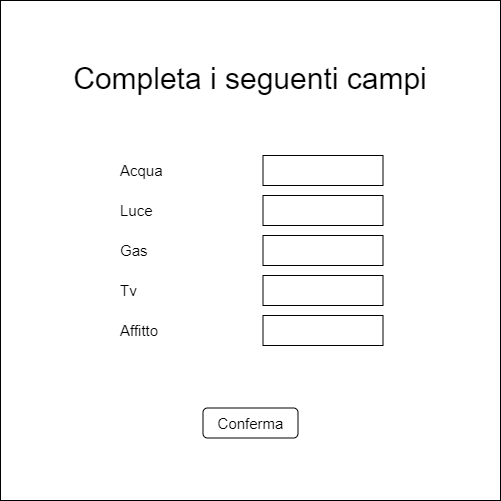

The diagram above was exported from draw.io. Its source (the exported page's mxGraphModel, read from the mxfile embedded in the PNG):
<mxGraphModel dx="942" dy="525" grid="1" gridSize="10" guides="1" tooltips="1" connect="1" arrows="1" fold="1" page="1" pageScale="1" pageWidth="827" pageHeight="1169" math="0" shadow="0">
  <root>
    <mxCell id="0" />
    <mxCell id="1" parent="0" />
    <mxCell id="qNIS2Nt7QYciErAs72Cz-1" value="" style="whiteSpace=wrap;html=1;aspect=fixed;" parent="1" vertex="1">
      <mxGeometry x="160" y="160" width="500" height="500" as="geometry" />
    </mxCell>
    <mxCell id="qNIS2Nt7QYciErAs72Cz-2" value="Acqua" style="text;html=1;strokeColor=none;fillColor=none;align=left;verticalAlign=middle;whiteSpace=wrap;rounded=0;fontSize=15;" parent="1" vertex="1">
      <mxGeometry x="277.5" y="315" width="135" height="30" as="geometry" />
    </mxCell>
    <mxCell id="qNIS2Nt7QYciErAs72Cz-3" value="Luce" style="text;html=1;strokeColor=none;fillColor=none;align=left;verticalAlign=middle;whiteSpace=wrap;rounded=0;fontSize=15;" parent="1" vertex="1">
      <mxGeometry x="277.5" y="355" width="135" height="30" as="geometry" />
    </mxCell>
    <mxCell id="qNIS2Nt7QYciErAs72Cz-4" value="" style="rounded=0;whiteSpace=wrap;html=1;fontSize=15;" parent="1" vertex="1">
      <mxGeometry x="422.5" y="315" width="120" height="30" as="geometry" />
    </mxCell>
    <mxCell id="qNIS2Nt7QYciErAs72Cz-5" value="" style="rounded=0;whiteSpace=wrap;html=1;fontSize=15;" parent="1" vertex="1">
      <mxGeometry x="422.5" y="355" width="120" height="30" as="geometry" />
    </mxCell>
    <mxCell id="qNIS2Nt7QYciErAs72Cz-6" value="Gas" style="text;html=1;strokeColor=none;fillColor=none;align=left;verticalAlign=middle;whiteSpace=wrap;rounded=0;fontSize=15;" parent="1" vertex="1">
      <mxGeometry x="277.5" y="395" width="137.5" height="30" as="geometry" />
    </mxCell>
    <mxCell id="qNIS2Nt7QYciErAs72Cz-7" value="Tv" style="text;html=1;strokeColor=none;fillColor=none;align=left;verticalAlign=middle;whiteSpace=wrap;rounded=0;fontSize=15;" parent="1" vertex="1">
      <mxGeometry x="277.5" y="435" width="137.5" height="30" as="geometry" />
    </mxCell>
    <mxCell id="qNIS2Nt7QYciErAs72Cz-8" value="" style="rounded=0;whiteSpace=wrap;html=1;fontSize=15;" parent="1" vertex="1">
      <mxGeometry x="422.5" y="395" width="120" height="30" as="geometry" />
    </mxCell>
    <mxCell id="qNIS2Nt7QYciErAs72Cz-9" value="" style="rounded=0;whiteSpace=wrap;html=1;fontSize=15;" parent="1" vertex="1">
      <mxGeometry x="422.5" y="435" width="120" height="30" as="geometry" />
    </mxCell>
    <mxCell id="qNIS2Nt7QYciErAs72Cz-10" value="Completa i seguenti campi" style="text;html=1;strokeColor=none;fillColor=none;align=center;verticalAlign=middle;whiteSpace=wrap;rounded=0;fontSize=30;" parent="1" vertex="1">
      <mxGeometry x="200" y="222.5" width="420" height="30" as="geometry" />
    </mxCell>
    <mxCell id="qNIS2Nt7QYciErAs72Cz-11" value="Conferma" style="rounded=1;whiteSpace=wrap;html=1;fontSize=15;" parent="1" vertex="1">
      <mxGeometry x="362.5" y="567.5" width="95" height="30" as="geometry" />
    </mxCell>
    <mxCell id="qNIS2Nt7QYciErAs72Cz-12" value="Affitto" style="text;html=1;strokeColor=none;fillColor=none;align=left;verticalAlign=middle;whiteSpace=wrap;rounded=0;fontSize=15;" parent="1" vertex="1">
      <mxGeometry x="277.5" y="475" width="135" height="30" as="geometry" />
    </mxCell>
    <mxCell id="qNIS2Nt7QYciErAs72Cz-14" value="" style="rounded=0;whiteSpace=wrap;html=1;fontSize=15;" parent="1" vertex="1">
      <mxGeometry x="422.5" y="475" width="120" height="30" as="geometry" />
    </mxCell>
  </root>
</mxGraphModel>